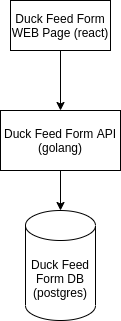

The diagram above was exported from draw.io. Its source (the exported page's mxGraphModel, read from the mxfile embedded in the PNG):
<mxGraphModel dx="1038" dy="584" grid="1" gridSize="10" guides="1" tooltips="1" connect="1" arrows="1" fold="1" page="1" pageScale="1" pageWidth="850" pageHeight="1100" math="0" shadow="0">
  <root>
    <mxCell id="0" />
    <mxCell id="1" parent="0" />
    <mxCell id="cUPybq7Z77nW_1V2-mar-13" value="" style="edgeStyle=orthogonalEdgeStyle;rounded=0;orthogonalLoop=1;jettySize=auto;html=1;" edge="1" parent="1" source="cUPybq7Z77nW_1V2-mar-1" target="cUPybq7Z77nW_1V2-mar-2">
      <mxGeometry relative="1" as="geometry" />
    </mxCell>
    <mxCell id="cUPybq7Z77nW_1V2-mar-1" value="Duck Feed Form WEB Page (react)" style="rounded=0;whiteSpace=wrap;html=1;" vertex="1" parent="1">
      <mxGeometry x="340" y="40" width="100" height="50" as="geometry" />
    </mxCell>
    <mxCell id="cUPybq7Z77nW_1V2-mar-15" value="" style="edgeStyle=orthogonalEdgeStyle;rounded=0;orthogonalLoop=1;jettySize=auto;html=1;" edge="1" parent="1" source="cUPybq7Z77nW_1V2-mar-2" target="cUPybq7Z77nW_1V2-mar-3">
      <mxGeometry relative="1" as="geometry" />
    </mxCell>
    <mxCell id="cUPybq7Z77nW_1V2-mar-2" value="Duck Feed Form API (golang)" style="rounded=0;whiteSpace=wrap;html=1;" vertex="1" parent="1">
      <mxGeometry x="330" y="150" width="120" height="60" as="geometry" />
    </mxCell>
    <mxCell id="cUPybq7Z77nW_1V2-mar-3" value="Duck Feed Form DB (postgres)" style="shape=cylinder3;whiteSpace=wrap;html=1;boundedLbl=1;backgroundOutline=1;size=15;" vertex="1" parent="1">
      <mxGeometry x="355" y="250" width="70" height="110" as="geometry" />
    </mxCell>
  </root>
</mxGraphModel>